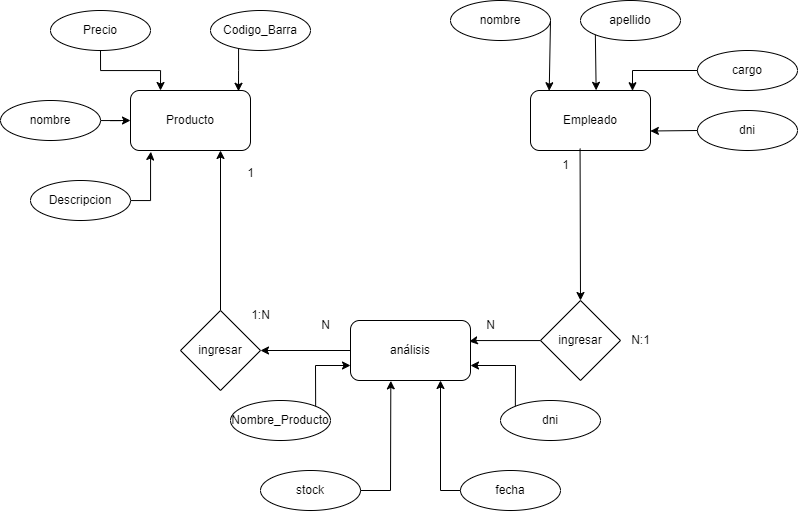

The diagram above was exported from draw.io. Its source (the exported page's mxGraphModel, read from the mxfile embedded in the PNG):
<mxGraphModel dx="1035" dy="569" grid="1" gridSize="10" guides="1" tooltips="1" connect="1" arrows="1" fold="1" page="1" pageScale="1" pageWidth="827" pageHeight="1169" math="0" shadow="0">
  <root>
    <mxCell id="0" />
    <mxCell id="1" parent="0" />
    <mxCell id="en5UFfD95pPupld9nCzG-1" value="Producto" style="rounded=1;whiteSpace=wrap;html=1;" vertex="1" parent="1">
      <mxGeometry x="160" y="120" width="120" height="60" as="geometry" />
    </mxCell>
    <mxCell id="en5UFfD95pPupld9nCzG-2" value="Empleado" style="rounded=1;whiteSpace=wrap;html=1;" vertex="1" parent="1">
      <mxGeometry x="560" y="120" width="120" height="60" as="geometry" />
    </mxCell>
    <mxCell id="en5UFfD95pPupld9nCzG-3" value="nombre" style="ellipse;whiteSpace=wrap;html=1;" vertex="1" parent="1">
      <mxGeometry x="480" y="30" width="100" height="40" as="geometry" />
    </mxCell>
    <mxCell id="en5UFfD95pPupld9nCzG-4" value="apellido" style="ellipse;whiteSpace=wrap;html=1;" vertex="1" parent="1">
      <mxGeometry x="610" y="30" width="100" height="40" as="geometry" />
    </mxCell>
    <mxCell id="en5UFfD95pPupld9nCzG-5" value="cargo" style="ellipse;whiteSpace=wrap;html=1;" vertex="1" parent="1">
      <mxGeometry x="727" y="80" width="100" height="40" as="geometry" />
    </mxCell>
    <mxCell id="en5UFfD95pPupld9nCzG-6" value="" style="endArrow=classic;html=1;rounded=0;exitX=1;exitY=0.5;exitDx=0;exitDy=0;entryX=0.156;entryY=0.004;entryDx=0;entryDy=0;entryPerimeter=0;" edge="1" parent="1" source="en5UFfD95pPupld9nCzG-3" target="en5UFfD95pPupld9nCzG-2">
      <mxGeometry width="50" height="50" relative="1" as="geometry">
        <mxPoint x="460" y="170" as="sourcePoint" />
        <mxPoint x="510" y="120" as="targetPoint" />
      </mxGeometry>
    </mxCell>
    <mxCell id="en5UFfD95pPupld9nCzG-7" value="" style="endArrow=classic;html=1;rounded=0;exitX=0;exitY=1;exitDx=0;exitDy=0;entryX=0.547;entryY=-0.003;entryDx=0;entryDy=0;entryPerimeter=0;" edge="1" parent="1" source="en5UFfD95pPupld9nCzG-4" target="en5UFfD95pPupld9nCzG-2">
      <mxGeometry width="50" height="50" relative="1" as="geometry">
        <mxPoint x="430" y="200" as="sourcePoint" />
        <mxPoint x="480" y="150" as="targetPoint" />
      </mxGeometry>
    </mxCell>
    <mxCell id="en5UFfD95pPupld9nCzG-8" value="" style="endArrow=classic;html=1;rounded=0;exitX=0;exitY=0.5;exitDx=0;exitDy=0;entryX=0.85;entryY=0.004;entryDx=0;entryDy=0;entryPerimeter=0;" edge="1" parent="1" source="en5UFfD95pPupld9nCzG-5" target="en5UFfD95pPupld9nCzG-2">
      <mxGeometry width="50" height="50" relative="1" as="geometry">
        <mxPoint x="680" y="200" as="sourcePoint" />
        <mxPoint x="750.7106781186548" y="150" as="targetPoint" />
        <Array as="points">
          <mxPoint x="662" y="100" />
        </Array>
      </mxGeometry>
    </mxCell>
    <mxCell id="en5UFfD95pPupld9nCzG-9" value="dni" style="ellipse;whiteSpace=wrap;html=1;" vertex="1" parent="1">
      <mxGeometry x="727" y="140" width="100" height="40" as="geometry" />
    </mxCell>
    <mxCell id="en5UFfD95pPupld9nCzG-10" value="" style="endArrow=classic;html=1;rounded=0;exitX=0;exitY=0.5;exitDx=0;exitDy=0;entryX=0.999;entryY=0.675;entryDx=0;entryDy=0;entryPerimeter=0;" edge="1" parent="1" source="en5UFfD95pPupld9nCzG-9" target="en5UFfD95pPupld9nCzG-2">
      <mxGeometry width="50" height="50" relative="1" as="geometry">
        <mxPoint x="690" y="250" as="sourcePoint" />
        <mxPoint x="740" y="200" as="targetPoint" />
      </mxGeometry>
    </mxCell>
    <mxCell id="en5UFfD95pPupld9nCzG-16" style="edgeStyle=orthogonalEdgeStyle;rounded=0;orthogonalLoop=1;jettySize=auto;html=1;entryX=0.25;entryY=0;entryDx=0;entryDy=0;" edge="1" parent="1" source="en5UFfD95pPupld9nCzG-11" target="en5UFfD95pPupld9nCzG-1">
      <mxGeometry relative="1" as="geometry" />
    </mxCell>
    <mxCell id="en5UFfD95pPupld9nCzG-11" value="Precio" style="ellipse;whiteSpace=wrap;html=1;" vertex="1" parent="1">
      <mxGeometry x="80" y="40" width="100" height="40" as="geometry" />
    </mxCell>
    <mxCell id="en5UFfD95pPupld9nCzG-17" style="edgeStyle=orthogonalEdgeStyle;rounded=0;orthogonalLoop=1;jettySize=auto;html=1;entryX=0;entryY=0.5;entryDx=0;entryDy=0;" edge="1" parent="1" source="en5UFfD95pPupld9nCzG-12" target="en5UFfD95pPupld9nCzG-1">
      <mxGeometry relative="1" as="geometry" />
    </mxCell>
    <mxCell id="en5UFfD95pPupld9nCzG-12" value="nombre" style="ellipse;whiteSpace=wrap;html=1;" vertex="1" parent="1">
      <mxGeometry x="30" y="130" width="100" height="40" as="geometry" />
    </mxCell>
    <mxCell id="en5UFfD95pPupld9nCzG-15" style="edgeStyle=orthogonalEdgeStyle;rounded=0;orthogonalLoop=1;jettySize=auto;html=1;entryX=0.9;entryY=0.013;entryDx=0;entryDy=0;entryPerimeter=0;" edge="1" parent="1" source="en5UFfD95pPupld9nCzG-13" target="en5UFfD95pPupld9nCzG-1">
      <mxGeometry relative="1" as="geometry">
        <Array as="points">
          <mxPoint x="268" y="100" />
          <mxPoint x="268" y="100" />
        </Array>
      </mxGeometry>
    </mxCell>
    <mxCell id="en5UFfD95pPupld9nCzG-13" value="Codigo_Barra" style="ellipse;whiteSpace=wrap;html=1;" vertex="1" parent="1">
      <mxGeometry x="240" y="40" width="100" height="40" as="geometry" />
    </mxCell>
    <mxCell id="en5UFfD95pPupld9nCzG-27" style="edgeStyle=orthogonalEdgeStyle;rounded=0;orthogonalLoop=1;jettySize=auto;html=1;entryX=0.989;entryY=0.35;entryDx=0;entryDy=0;entryPerimeter=0;" edge="1" parent="1" source="en5UFfD95pPupld9nCzG-19" target="en5UFfD95pPupld9nCzG-44">
      <mxGeometry relative="1" as="geometry">
        <mxPoint x="473.8799999999999" y="350.22" as="targetPoint" />
        <Array as="points">
          <mxPoint x="505" y="370" />
          <mxPoint x="505" y="371" />
        </Array>
      </mxGeometry>
    </mxCell>
    <mxCell id="en5UFfD95pPupld9nCzG-19" value="ingresar" style="rhombus;whiteSpace=wrap;html=1;" vertex="1" parent="1">
      <mxGeometry x="570" y="330" width="80" height="80" as="geometry" />
    </mxCell>
    <mxCell id="en5UFfD95pPupld9nCzG-28" value="N:1" style="text;html=1;align=center;verticalAlign=middle;resizable=0;points=[];autosize=1;strokeColor=none;fillColor=none;" vertex="1" parent="1">
      <mxGeometry x="650" y="355" width="40" height="30" as="geometry" />
    </mxCell>
    <mxCell id="en5UFfD95pPupld9nCzG-36" value="1" style="text;html=1;align=center;verticalAlign=middle;resizable=0;points=[];autosize=1;strokeColor=none;fillColor=none;" vertex="1" parent="1">
      <mxGeometry x="580" y="180" width="30" height="30" as="geometry" />
    </mxCell>
    <mxCell id="en5UFfD95pPupld9nCzG-39" value="N" style="text;html=1;align=center;verticalAlign=middle;resizable=0;points=[];autosize=1;strokeColor=none;fillColor=none;" vertex="1" parent="1">
      <mxGeometry x="505" y="340" width="30" height="30" as="geometry" />
    </mxCell>
    <mxCell id="en5UFfD95pPupld9nCzG-43" style="edgeStyle=orthogonalEdgeStyle;rounded=0;orthogonalLoop=1;jettySize=auto;html=1;entryX=0.17;entryY=1.021;entryDx=0;entryDy=0;entryPerimeter=0;" edge="1" parent="1" source="en5UFfD95pPupld9nCzG-42" target="en5UFfD95pPupld9nCzG-1">
      <mxGeometry relative="1" as="geometry">
        <Array as="points">
          <mxPoint x="180" y="230" />
          <mxPoint x="180" y="185" />
        </Array>
      </mxGeometry>
    </mxCell>
    <mxCell id="en5UFfD95pPupld9nCzG-42" value="Descripcion" style="ellipse;whiteSpace=wrap;html=1;" vertex="1" parent="1">
      <mxGeometry x="60" y="210" width="100" height="40" as="geometry" />
    </mxCell>
    <mxCell id="en5UFfD95pPupld9nCzG-51" style="edgeStyle=orthogonalEdgeStyle;rounded=0;orthogonalLoop=1;jettySize=auto;html=1;entryX=1;entryY=0.5;entryDx=0;entryDy=0;" edge="1" parent="1" source="en5UFfD95pPupld9nCzG-44" target="en5UFfD95pPupld9nCzG-49">
      <mxGeometry relative="1" as="geometry" />
    </mxCell>
    <mxCell id="en5UFfD95pPupld9nCzG-44" value="análisis" style="rounded=1;whiteSpace=wrap;html=1;" vertex="1" parent="1">
      <mxGeometry x="380" y="350" width="120" height="60" as="geometry" />
    </mxCell>
    <mxCell id="en5UFfD95pPupld9nCzG-45" value="fecha" style="ellipse;whiteSpace=wrap;html=1;" vertex="1" parent="1">
      <mxGeometry x="490" y="500" width="100" height="40" as="geometry" />
    </mxCell>
    <mxCell id="en5UFfD95pPupld9nCzG-46" value="stock" style="ellipse;whiteSpace=wrap;html=1;" vertex="1" parent="1">
      <mxGeometry x="290" y="500" width="100" height="40" as="geometry" />
    </mxCell>
    <mxCell id="en5UFfD95pPupld9nCzG-47" value="Nombre_Producto" style="ellipse;whiteSpace=wrap;html=1;" vertex="1" parent="1">
      <mxGeometry x="260" y="430" width="100" height="40" as="geometry" />
    </mxCell>
    <mxCell id="en5UFfD95pPupld9nCzG-48" value="dni" style="ellipse;whiteSpace=wrap;html=1;" vertex="1" parent="1">
      <mxGeometry x="530" y="430" width="100" height="40" as="geometry" />
    </mxCell>
    <mxCell id="en5UFfD95pPupld9nCzG-52" style="edgeStyle=orthogonalEdgeStyle;rounded=0;orthogonalLoop=1;jettySize=auto;html=1;entryX=0.75;entryY=1;entryDx=0;entryDy=0;" edge="1" parent="1" source="en5UFfD95pPupld9nCzG-49" target="en5UFfD95pPupld9nCzG-1">
      <mxGeometry relative="1" as="geometry" />
    </mxCell>
    <mxCell id="en5UFfD95pPupld9nCzG-49" value="ingresar" style="rhombus;whiteSpace=wrap;html=1;" vertex="1" parent="1">
      <mxGeometry x="210" y="340" width="80" height="80" as="geometry" />
    </mxCell>
    <mxCell id="en5UFfD95pPupld9nCzG-50" value="" style="endArrow=classic;html=1;rounded=0;entryX=0.5;entryY=0;entryDx=0;entryDy=0;exitX=0.413;exitY=0.968;exitDx=0;exitDy=0;exitPerimeter=0;" edge="1" parent="1" source="en5UFfD95pPupld9nCzG-2" target="en5UFfD95pPupld9nCzG-19">
      <mxGeometry width="50" height="50" relative="1" as="geometry">
        <mxPoint x="600" y="290" as="sourcePoint" />
        <mxPoint x="650" y="240" as="targetPoint" />
      </mxGeometry>
    </mxCell>
    <mxCell id="en5UFfD95pPupld9nCzG-53" value="N" style="text;html=1;align=center;verticalAlign=middle;resizable=0;points=[];autosize=1;strokeColor=none;fillColor=none;" vertex="1" parent="1">
      <mxGeometry x="340" y="340" width="30" height="30" as="geometry" />
    </mxCell>
    <mxCell id="en5UFfD95pPupld9nCzG-54" value="1" style="text;html=1;align=center;verticalAlign=middle;resizable=0;points=[];autosize=1;strokeColor=none;fillColor=none;" vertex="1" parent="1">
      <mxGeometry x="265" y="188" width="30" height="30" as="geometry" />
    </mxCell>
    <mxCell id="en5UFfD95pPupld9nCzG-55" value="1:N" style="text;html=1;align=center;verticalAlign=middle;resizable=0;points=[];autosize=1;strokeColor=none;fillColor=none;" vertex="1" parent="1">
      <mxGeometry x="270" y="330" width="40" height="30" as="geometry" />
    </mxCell>
    <mxCell id="en5UFfD95pPupld9nCzG-56" value="" style="endArrow=classic;html=1;rounded=0;exitX=1;exitY=0;exitDx=0;exitDy=0;entryX=0;entryY=0.75;entryDx=0;entryDy=0;" edge="1" parent="1" source="en5UFfD95pPupld9nCzG-47" target="en5UFfD95pPupld9nCzG-44">
      <mxGeometry width="50" height="50" relative="1" as="geometry">
        <mxPoint x="380" y="480" as="sourcePoint" />
        <mxPoint x="430" y="430" as="targetPoint" />
        <Array as="points">
          <mxPoint x="345" y="395" />
        </Array>
      </mxGeometry>
    </mxCell>
    <mxCell id="en5UFfD95pPupld9nCzG-57" value="" style="endArrow=classic;html=1;rounded=0;entryX=0.336;entryY=1.006;entryDx=0;entryDy=0;entryPerimeter=0;exitX=1;exitY=0.5;exitDx=0;exitDy=0;" edge="1" parent="1" source="en5UFfD95pPupld9nCzG-46" target="en5UFfD95pPupld9nCzG-44">
      <mxGeometry width="50" height="50" relative="1" as="geometry">
        <mxPoint x="410" y="530" as="sourcePoint" />
        <mxPoint x="430" y="430" as="targetPoint" />
        <Array as="points">
          <mxPoint x="420" y="520" />
        </Array>
      </mxGeometry>
    </mxCell>
    <mxCell id="en5UFfD95pPupld9nCzG-58" value="" style="endArrow=classic;html=1;rounded=0;entryX=0.75;entryY=1;entryDx=0;entryDy=0;exitX=0;exitY=0.5;exitDx=0;exitDy=0;" edge="1" parent="1" source="en5UFfD95pPupld9nCzG-45" target="en5UFfD95pPupld9nCzG-44">
      <mxGeometry width="50" height="50" relative="1" as="geometry">
        <mxPoint x="380" y="480" as="sourcePoint" />
        <mxPoint x="430" y="430" as="targetPoint" />
        <Array as="points">
          <mxPoint x="470" y="520" />
        </Array>
      </mxGeometry>
    </mxCell>
    <mxCell id="en5UFfD95pPupld9nCzG-59" value="" style="endArrow=classic;html=1;rounded=0;entryX=1;entryY=0.75;entryDx=0;entryDy=0;exitX=0;exitY=0;exitDx=0;exitDy=0;" edge="1" parent="1" source="en5UFfD95pPupld9nCzG-48" target="en5UFfD95pPupld9nCzG-44">
      <mxGeometry width="50" height="50" relative="1" as="geometry">
        <mxPoint x="380" y="480" as="sourcePoint" />
        <mxPoint x="430" y="430" as="targetPoint" />
        <Array as="points">
          <mxPoint x="545" y="395" />
        </Array>
      </mxGeometry>
    </mxCell>
  </root>
</mxGraphModel>